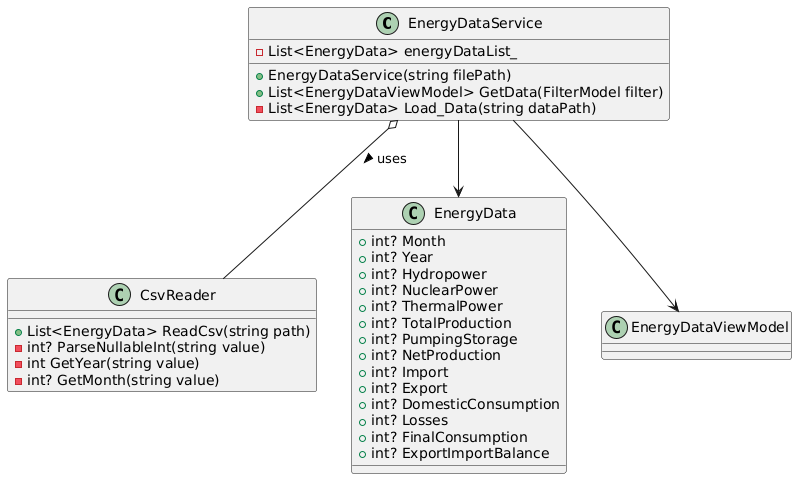

The diagram above was rendered by PlantUML. Its source (embedded in the PNG):
@startuml
class EnergyDataService {
    - List<EnergyData> energyDataList_
    + EnergyDataService(string filePath)
    + List<EnergyDataViewModel> GetData(FilterModel filter)
    - List<EnergyData> Load_Data(string dataPath)
}

class CsvReader {
    + List<EnergyData> ReadCsv(string path)
    - int? ParseNullableInt(string value)
    - int GetYear(string value)
    - int? GetMonth(string value)
}

class EnergyData {
    + int? Month
    + int? Year
    + int? Hydropower
    + int? NuclearPower
    + int? ThermalPower
    + int? TotalProduction
    + int? PumpingStorage
    + int? NetProduction
    + int? Import
    + int? Export
    + int? DomesticConsumption
    + int? Losses
    + int? FinalConsumption
    + int? ExportImportBalance
}

EnergyDataService o-- CsvReader : uses >
EnergyDataService --> EnergyData
EnergyDataService --> EnergyDataViewModel
@enduml